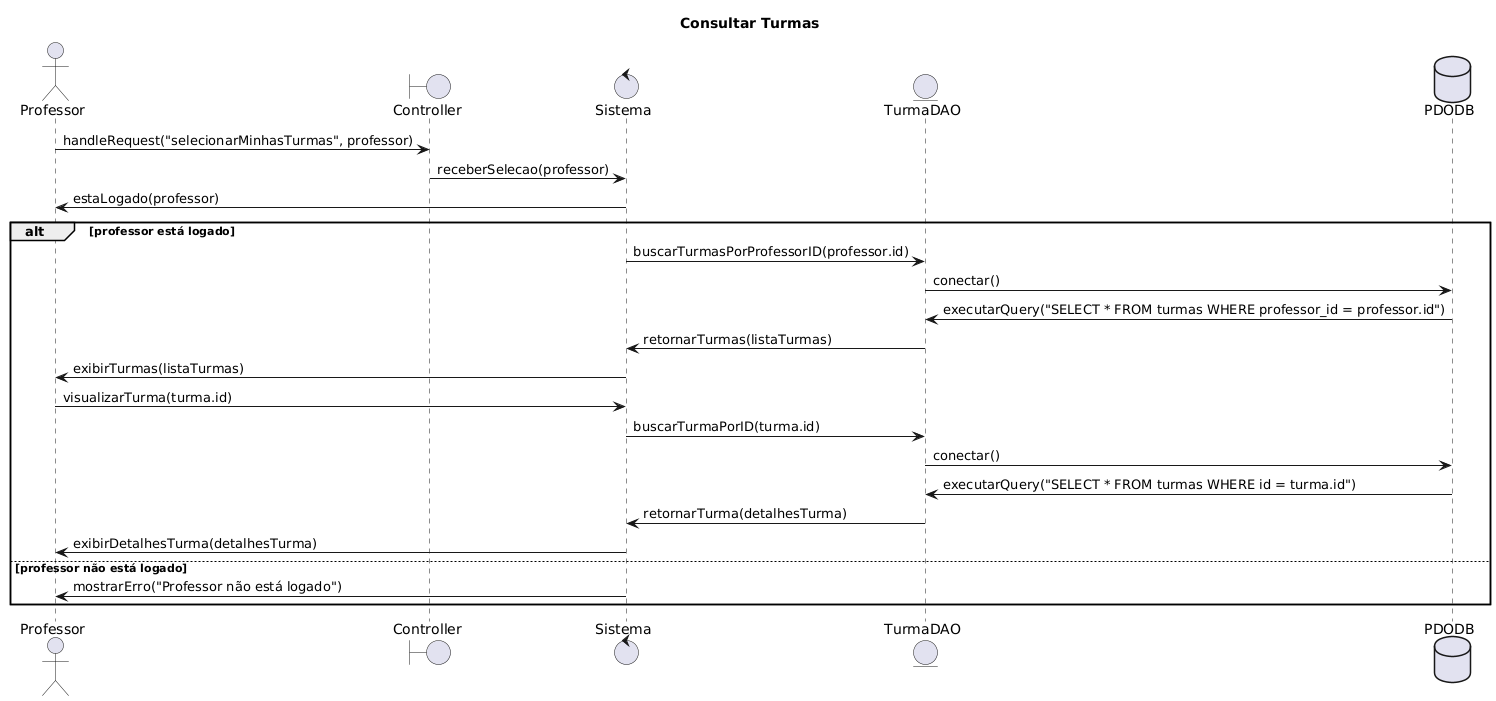

The diagram above was rendered by PlantUML. Its source (embedded in the PNG):
@startuml
title Consultar Turmas
actor Professor
boundary Controller
control Sistema
entity TurmaDAO
database PDODB

Professor -> Controller: handleRequest("selecionarMinhasTurmas", professor)
Controller -> Sistema: receberSelecao(professor)
Sistema -> Professor: estaLogado(professor)
alt professor está logado
    Sistema -> TurmaDAO: buscarTurmasPorProfessorID(professor.id)
    TurmaDAO -> PDODB: conectar()
    PDODB -> TurmaDAO: executarQuery("SELECT * FROM turmas WHERE professor_id = professor.id")
    TurmaDAO -> Sistema: retornarTurmas(listaTurmas)
    Sistema -> Professor: exibirTurmas(listaTurmas)
    Professor -> Sistema: visualizarTurma(turma.id)
    Sistema -> TurmaDAO: buscarTurmaPorID(turma.id)
    TurmaDAO -> PDODB: conectar()
    PDODB -> TurmaDAO: executarQuery("SELECT * FROM turmas WHERE id = turma.id")
    TurmaDAO -> Sistema: retornarTurma(detalhesTurma)
    Sistema -> Professor: exibirDetalhesTurma(detalhesTurma)
else professor não está logado
    Sistema -> Professor: mostrarErro("Professor não está logado")
end
@enduml